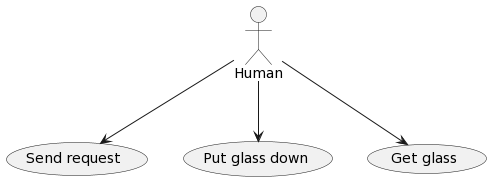

The diagram above was rendered by PlantUML. Its source (embedded in the PNG):
@startuml
actor Human
:Human: --> (Send request)
:Human: --> (Put glass down)
:Human: --> (Get glass)
@enduml